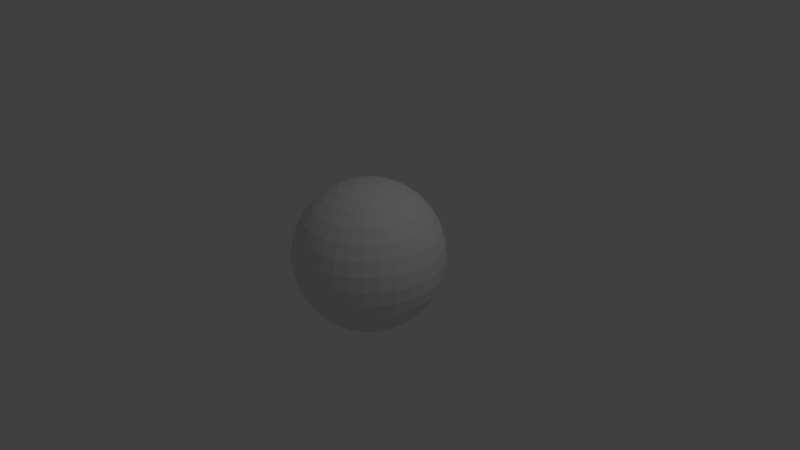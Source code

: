 # Source: sphere2.blend  (saved by Blender 2.79.0; exported with 4.5.12 LTS)
import bpy
from mathutils import Matrix  # noqa: F401  (used for matrix-valued properties, if any)

bpy.ops.wm.read_factory_settings(use_empty=True)
scene = bpy.context.scene
scene.name = 'Scene'

# ---- collections
col_collection_1 = bpy.data.collections.new('Collection 1'); scene.collection.children.link(col_collection_1)

# ---- materials (node trees are filled in below, after node groups)
mat_material = bpy.data.materials.new('Material')
mat_material.alpha_threshold = 0.0
mat_material.use_transparent_shadow = False
mat_material.roughness = 0.5
mat_material.line_color = (0.0, 0.0, 0.0, 1.0)

# ---- material node trees

# ---- world
world_world = bpy.data.worlds.new('World'); scene.world = world_world
world_world.color = (0.05088, 0.05088, 0.05088)
world_world.use_sun_shadow = False
world_world.sun_shadow_jitter_overblur = 0.0
world_world.cycles.sampling_method = 'MANUAL'

# ---- cameras
cam_camera = bpy.data.cameras.new('Camera')
cam_camera.clip_end = 100.0
cam_camera.lens = 35.0
cam_camera.sensor_width = 32.0
cam_camera.sensor_height = 18.0
cam_camera.ortho_scale = 7.314
cam_camera.dof.focus_distance = 0.0
cam_camera.dof.aperture_fstop = 128.0

# ---- lights
light_lamp = bpy.data.lights.new('Lamp', 'POINT')
light_lamp.transmission_factor = 0.0
light_lamp.cutoff_distance = 30.0
light_lamp.energy = 100.0
light_lamp.shadow_buffer_clip_start = 1.001
light_lamp.shadow_soft_size = 0.1
light_lamp.shadow_maximum_resolution = 0.006
light_lamp.use_absolute_resolution = True

# ---- meshes
me_sphere = bpy.data.meshes.new('Sphere')
me_sphere.from_pydata([(0.03806, -0.9808, 0.1913), (0.07466, -0.9808, 0.1802), (0.1464, -0.9239, 0.3536), (0.2126, -0.8315, 0.5133), (0.2706, -0.7071, 0.6533), (0.3182, -0.5556, 0.7682), (0.3536, -0.3827, 0.8536), (0.3753, -0.1951, 0.9061), (0.3827, 1.159e-07, 0.9239), (0.3753, 0.1951, 0.9061), (0.3536, 0.3827, 0.8536), (0.3182, 0.5556, 0.7682), (0.2706, 0.7071, 0.6533), (0.2126, 0.8315, 0.5133), (0.1464, 0.9239, 0.3536), (0.07466, 0.9808, 0.1802), (0.1084, 0.9808, 0.1622), (0.2126, 0.9239, 0.3182), (0.3087, 0.8315, 0.4619), (0.3928, 0.7071, 0.5879), (0.4619, 0.5556, 0.6913), (0.5133, 0.3827, 0.7682), (0.5449, 0.1951, 0.8155), (0.5556, 1.118e-07, 0.8315), (0.5449, -0.1951, 0.8155), (0.5133, -0.3827, 0.7682), (0.4619, -0.5556, 0.6913), (0.3928, -0.7071, 0.5879), (0.3087, -0.8315, 0.4619), (0.2126, -0.9239, 0.3182), (0.1084, -0.9808, 0.1622), (0.1379, -0.9808, 0.138), (0.2706, -0.9239, 0.2706), (0.3928, -0.8315, 0.3928), (0.5, -0.7071, 0.5), (0.5879, -0.5556, 0.5879), (0.6533, -0.3827, 0.6533), (0.6935, -0.1951, 0.6935), (0.7071, 1.064e-07, 0.7071), (0.6935, 0.1951, 0.6935), (0.6533, 0.3827, 0.6533), (0.5879, 0.5556, 0.5879), (0.5, 0.7071, 0.5), (0.3928, 0.8315, 0.3928), (0.2706, 0.9239, 0.2706), (0.1379, 0.9808, 0.138), (0.1622, 0.9808, 0.1084), (0.3182, 0.9239, 0.2126), (0.4619, 0.8315, 0.3087), (0.5879, 0.7071, 0.3928), (0.6913, 0.5556, 0.4619), (0.7682, 0.3827, 0.5133), (0.8155, 0.1951, 0.5449), (0.8315, 9.978e-08, 0.5556), (0.8155, -0.1951, 0.5449), (0.7682, -0.3827, 0.5133), (0.6913, -0.5556, 0.4619), (0.5879, -0.7071, 0.3928), (0.4619, -0.8315, 0.3087), (0.3182, -0.9239, 0.2126), (0.1622, -0.9808, 0.1084), (0.1802, -0.9808, 0.07466), (0.3536, -0.9239, 0.1464), (0.5133, -0.8315, 0.2126), (0.6533, -0.7071, 0.2706), (0.7682, -0.5556, 0.3182), (0.8536, -0.3827, 0.3536), (0.9061, -0.1951, 0.3753), (0.9239, 9.223e-08, 0.3827), (0.9061, 0.1951, 0.3753), (0.8536, 0.3827, 0.3536), (0.7682, 0.5556, 0.3182), (0.6533, 0.7071, 0.2706), (0.5133, 0.8315, 0.2126), (0.3536, 0.9239, 0.1464), (0.1802, 0.9808, 0.07466), (0.1913, 0.9808, 0.03806), (0.3753, 0.9239, 0.07466), (0.5449, 0.8315, 0.1084), (0.6935, 0.7071, 0.138), (0.8155, 0.5556, 0.1622), (0.9061, 0.3827, 0.1802), (0.9619, 0.1951, 0.1913), (0.9808, 8.403e-08, 0.1951), (0.9619, -0.1951, 0.1913), (0.9061, -0.3827, 0.1802), (0.8155, -0.5556, 0.1622), (0.6935, -0.7071, 0.138), (0.5449, -0.8315, 0.1084), (0.3753, -0.9239, 0.07466), (0.1913, -0.9808, 0.03806), (0.1951, -0.9808, 3.509e-07), (0.3827, -0.9239, 3.447e-07), (0.5556, -0.8315, 3.779e-07), (0.7071, -0.7071, 3.501e-07), (0.8315, -0.5556, 3.584e-07), (0.9239, -0.3827, 2.465e-07), (0.9808, -0.1951, 4.022e-07), (1.0, 7.55e-08, 3.788e-07), (0.9808, 0.1951, 3.852e-07), (0.9239, 0.3827, 2.578e-07), (0.8315, 0.5556, 3.098e-07), (0.7071, 0.7071, 2.883e-07), (0.5556, 0.8315, 2.754e-07), (0.3827, 0.9239, 2.788e-07), (0.1951, 0.9808, 2.838e-07), (0.1913, 0.9808, -0.03806), (0.3753, 0.9239, -0.07466), (0.5449, 0.8315, -0.1084), (0.6935, 0.7071, -0.1379), (0.8155, 0.5556, -0.1622), (0.9061, 0.3827, -0.1802), (0.9619, 0.1951, -0.1913), (0.9808, 6.697e-08, -0.1951), (0.9619, -0.1951, -0.1913), (0.9061, -0.3827, -0.1802), (0.8155, -0.5556, -0.1622), (0.6935, -0.7071, -0.1379), (0.5449, -0.8315, -0.1084), (0.3753, -0.9239, -0.07466), (0.1913, -0.9808, -0.03806), (0.0, -1.0, 3.696e-07), (0.1802, -0.9808, -0.07466), (0.3536, -0.9239, -0.1464), (0.5133, -0.8315, -0.2126), (0.6533, -0.7071, -0.2706), (0.7682, -0.5556, -0.3182), (0.8536, -0.3827, -0.3536), (0.9061, -0.1951, -0.3753), (0.9239, 5.877e-08, -0.3827), (0.9061, 0.1951, -0.3753), (0.8536, 0.3827, -0.3536), (0.7682, 0.5556, -0.3182), (0.6533, 0.7071, -0.2706), (0.5133, 0.8315, -0.2126), (0.3536, 0.9239, -0.1464), (0.1802, 0.9808, -0.07466), (0.1622, 0.9808, -0.1084), (0.3182, 0.9239, -0.2126), (0.4619, 0.8315, -0.3087), (0.5879, 0.7071, -0.3928), (0.6913, 0.5556, -0.4619), (0.7682, 0.3827, -0.5133), (0.8155, 0.1951, -0.5449), (0.8315, 5.121e-08, -0.5556), (0.8155, -0.1951, -0.5449), (0.7682, -0.3827, -0.5133), (0.6913, -0.5556, -0.4619), (0.5879, -0.7071, -0.3928), (0.4619, -0.8315, -0.3087), (0.3182, -0.9239, -0.2126), (0.1622, -0.9808, -0.1084), (0.1379, -0.9808, -0.1379), (0.2706, -0.9239, -0.2706), (0.3928, -0.8315, -0.3928), (0.5, -0.7071, -0.5), (0.5879, -0.5556, -0.5879), (0.6533, -0.3827, -0.6533), (0.6935, -0.1951, -0.6935), (0.7071, 4.459e-08, -0.7071), (0.6935, 0.1951, -0.6935), (0.6533, 0.3827, -0.6533), (0.5879, 0.5556, -0.5879), (0.5, 0.7071, -0.5), (0.3928, 0.8315, -0.3928), (0.2706, 0.9239, -0.2706), (0.1379, 0.9808, -0.1379), (0.1084, 0.9808, -0.1622), (0.2126, 0.9239, -0.3182), (0.3087, 0.8315, -0.4619), (0.3928, 0.7071, -0.5879), (0.4619, 0.5556, -0.6913), (0.5133, 0.3827, -0.7682), (0.5449, 0.1951, -0.8155), (0.5556, 3.915e-08, -0.8315), (0.5449, -0.1951, -0.8155), (0.5133, -0.3827, -0.7682), (0.4619, -0.5556, -0.6913), (0.3928, -0.7071, -0.5879), (0.3087, -0.8315, -0.4619), (0.2126, -0.9239, -0.3182), (0.1084, -0.9808, -0.1622), (0.07466, -0.9808, -0.1802), (0.1464, -0.9239, -0.3536), (0.2126, -0.8315, -0.5133), (0.2706, -0.7071, -0.6533), (0.3182, -0.5556, -0.7682), (0.3536, -0.3827, -0.8536), (0.3753, -0.1951, -0.9061), (0.3827, 3.511e-08, -0.9239), (0.3753, 0.1951, -0.9061), (0.3536, 0.3827, -0.8536), (0.3182, 0.5556, -0.7682), (0.2706, 0.7071, -0.6533), (0.2126, 0.8315, -0.5133), (0.1464, 0.9239, -0.3536), (0.07466, 0.9808, -0.1802), (0.03806, 0.9808, -0.1913), (0.07466, 0.9239, -0.3753), (0.1084, 0.8315, -0.5449), (0.1379, 0.7071, -0.6935), (0.1622, 0.5556, -0.8155), (0.1802, 0.3827, -0.9061), (0.1913, 0.1951, -0.9619), (0.1951, 3.263e-08, -0.9808), (0.1913, -0.1951, -0.9619), (0.1802, -0.3827, -0.9061), (0.1622, -0.5556, -0.8155), (0.1379, -0.7071, -0.6935), (0.1084, -0.8315, -0.5449), (0.07466, -0.9239, -0.3753), (0.03806, -0.9808, -0.1913), (0.0, -0.9808, -0.1951), (0.0, -0.5556, -0.8315), (0.0, -0.3827, -0.9239), (0.0, -0.1951, -0.9808), (0.0, 3.179e-08, -1.0), (0.0, 0.1951, -0.9808), (0.0, 0.5556, -0.8315), (0.0, 0.7071, -0.7071), (0.07466, -0.9239, 0.3753), (0.1084, -0.8315, 0.5449), (0.1379, -0.7071, 0.6935), (0.1622, -0.5556, 0.8155), (0.1802, -0.3827, 0.9061), (0.1913, -0.1951, 0.9619), (0.1951, 1.184e-07, 0.9808), (0.1913, 0.1951, 0.9619), (0.1802, 0.3827, 0.9061), (0.1622, 0.5556, 0.8155), (0.1379, 0.7071, 0.6935), (0.1084, 0.8315, 0.5449), (0.07466, 0.9239, 0.3753), (0.03806, 0.9808, 0.1913), (3.964e-09, -0.9808, 0.1951), (3.964e-09, -0.9239, 0.3827), (-1.094e-08, -0.8315, 0.5556), (-2.584e-08, -0.7071, 0.7071), (-8.544e-08, -0.5556, 0.8315), (6.357e-08, -0.3827, 0.9239), (-8.544e-08, -0.1951, 0.9808), (-1.003e-07, 1.192e-07, 1.0), (-8.544e-08, 0.1951, 0.9808), (6.357e-08, 0.3827, 0.9239), (-8.544e-08, 0.5556, 0.8315), (-2.584e-08, 0.7071, 0.7071), (2.632e-08, 0.8315, 0.5556), (4.122e-08, 0.9239, 0.3827), (-7.212e-09, 0.9808, 0.1951), (-0.03806, -0.9808, 0.1913), (-0.07466, -0.9239, 0.3753), (-0.1084, -0.8315, 0.5449), (-0.1379, -0.7071, 0.6935), (-0.1622, -0.5556, 0.8155), (-0.1802, -0.3827, 0.9061), (-0.1913, -0.1951, 0.9619), (-0.1951, 1.184e-07, 0.9808), (-0.1913, 0.1951, 0.9619), (-0.1802, 0.3827, 0.9061), (-0.1622, 0.5556, 0.8155), (-0.1379, 0.7071, 0.6935), (-0.1084, 0.8315, 0.5449), (-0.07466, 0.9239, 0.3753), (-0.03806, 0.9808, 0.1913), (-0.07466, -0.9808, 0.1802), (-0.1464, -0.9239, 0.3536), (-0.2126, -0.8315, 0.5133), (-0.2706, -0.7071, 0.6533), (-0.3182, -0.5556, 0.7682), (-0.3536, -0.3827, 0.8536), (-0.3753, -0.1951, 0.9061), (-0.3827, 1.159e-07, 0.9239), (-0.3753, 0.1951, 0.9061), (-0.3536, 0.3827, 0.8536), (-0.3182, 0.5556, 0.7682), (-0.2706, 0.7071, 0.6533), (-0.2126, 0.8315, 0.5133), (-0.1464, 0.9239, 0.3536), (-0.07466, 0.9808, 0.1802), (-0.1084, -0.9808, 0.1622), (-0.2126, -0.9239, 0.3182), (-0.3087, -0.8315, 0.4619), (-0.3928, -0.7071, 0.5879), (-0.4619, -0.5556, 0.6913), (-0.5133, -0.3827, 0.7682), (-0.5449, -0.1951, 0.8155), (-0.5556, 1.118e-07, 0.8315), (-0.5449, 0.1951, 0.8155), (-0.5133, 0.3827, 0.7682), (-0.4619, 0.5556, 0.6913), (-0.3928, 0.7071, 0.5879), (-0.3087, 0.8315, 0.4619), (-0.2126, 0.9239, 0.3182), (-0.1084, 0.9808, 0.1622), (-0.1379, -0.9808, 0.138), (-0.2706, -0.9239, 0.2706), (-0.3928, -0.8315, 0.3928), (-0.5, -0.7071, 0.5), (-0.5879, -0.5556, 0.5879), (-0.6533, -0.3827, 0.6533), (-0.6935, -0.1951, 0.6935), (-0.7071, 1.064e-07, 0.7071), (-0.6935, 0.1951, 0.6935), (-0.6533, 0.3827, 0.6533), (-0.5879, 0.5556, 0.5879), (-0.5, 0.7071, 0.5), (-0.3928, 0.8315, 0.3928), (-0.2706, 0.9239, 0.2706), (-0.1379, 0.9808, 0.138), (-2.304e-07, 1.0, 5.125e-07), (-0.1622, -0.9808, 0.1084), (-0.3182, -0.9239, 0.2126), (-0.4619, -0.8315, 0.3087), (-0.5879, -0.7071, 0.3928), (-0.6913, -0.5556, 0.4619), (-0.7682, -0.3827, 0.5133), (-0.8155, -0.1951, 0.5449), (-0.8315, 9.978e-08, 0.5556), (-0.8155, 0.1951, 0.5449), (-0.7682, 0.3827, 0.5133), (-0.6913, 0.5556, 0.4619), (-0.5879, 0.7071, 0.3928), (-0.4619, 0.8315, 0.3087), (-0.3182, 0.9239, 0.2126), (-0.1622, 0.9808, 0.1084), (-0.1802, -0.9808, 0.07466), (-0.3536, -0.9239, 0.1464), (-0.5133, -0.8315, 0.2126), (-0.6533, -0.7071, 0.2706), (-0.7682, -0.5556, 0.3182), (-0.8536, -0.3827, 0.3536), (-0.9061, -0.1951, 0.3753), (-0.9239, 9.223e-08, 0.3827), (-0.9061, 0.1951, 0.3753), (-0.8536, 0.3827, 0.3536), (-0.7682, 0.5556, 0.3182), (-0.6533, 0.7071, 0.2706), (-0.5133, 0.8315, 0.2126), (-0.3536, 0.9239, 0.1464), (-0.1802, 0.9808, 0.07466), (-0.1913, -0.9808, 0.03806), (-0.3753, -0.9239, 0.07466), (-0.5449, -0.8315, 0.1084), (-0.6935, -0.7071, 0.1379), (-0.8155, -0.5556, 0.1622), (-0.9061, -0.3827, 0.1802), (-0.9619, -0.1951, 0.1913), (-0.9808, 8.403e-08, 0.1951), (-0.9619, 0.1951, 0.1913), (-0.9061, 0.3827, 0.1802), (-0.8155, 0.5556, 0.1622), (-0.6935, 0.7071, 0.1379), (-0.5449, 0.8315, 0.1084), (-0.3753, 0.9239, 0.07466), (-0.1913, 0.9808, 0.03806), (-0.1951, -0.9808, 3.583e-07), (-0.3827, -0.9239, 2.925e-07), (-0.5556, -0.8315, 2.959e-07), (-0.7071, -0.7071, 2.16e-07), (-0.8315, -0.5556, 1.647e-07), (-0.9239, -0.3827, 3.359e-07), (-0.9808, -0.1951, 1.042e-07), (-1.0, 7.55e-08, 1.404e-07), (-0.9808, 0.1951, 8.714e-08), (-0.9239, 0.3827, 3.025e-07), (-0.8315, 0.5556, 1.161e-07), (-0.7071, 0.7071, 1.542e-07), (-0.5556, 0.8315, 2.456e-07), (-0.3827, 0.9239, 2.415e-07), (-0.1951, 0.9808, 2.689e-07), (-0.1913, -0.9808, -0.03806), (-0.3753, -0.9239, -0.07466), (-0.5449, -0.8315, -0.1084), (-0.6935, -0.7071, -0.1379), (-0.8155, -0.5556, -0.1622), (-0.9061, -0.3827, -0.1802), (-0.9619, -0.1951, -0.1913), (-0.9808, 6.697e-08, -0.1951), (-0.9619, 0.1951, -0.1913), (-0.9061, 0.3827, -0.1802), (-0.8155, 0.5556, -0.1622), (-0.6935, 0.7071, -0.1379), (-0.5449, 0.8315, -0.1084), (-0.3753, 0.9239, -0.07466), (-0.1913, 0.9808, -0.03806), (-0.1802, -0.9808, -0.07466), (-0.3536, -0.9239, -0.1464), (-0.5133, -0.8315, -0.2126), (-0.6533, -0.7071, -0.2706), (-0.7682, -0.5556, -0.3182), (-0.8536, -0.3827, -0.3536), (-0.9061, -0.1951, -0.3753), (-0.9239, 5.877e-08, -0.3827), (-0.9061, 0.1951, -0.3753), (-0.8536, 0.3827, -0.3536), (-0.7682, 0.5556, -0.3182), (-0.6533, 0.7071, -0.2706), (-0.5133, 0.8315, -0.2126), (-0.3536, 0.9239, -0.1464), (-0.1802, 0.9808, -0.07466), (-0.1622, -0.9808, -0.1084), (-0.3182, -0.9239, -0.2126), (-0.4619, -0.8315, -0.3087), (-0.5879, -0.7071, -0.3928), (-0.6913, -0.5556, -0.4619), (-0.7682, -0.3827, -0.5133), (-0.8155, -0.1951, -0.5449), (-0.8315, 5.121e-08, -0.5556), (-0.8155, 0.1951, -0.5449), (-0.7682, 0.3827, -0.5133), (-0.6913, 0.5556, -0.4619), (-0.5879, 0.7071, -0.3928), (-0.4619, 0.8315, -0.3087), (-0.3182, 0.9239, -0.2126), (-0.1622, 0.9808, -0.1084), (-0.1379, -0.9808, -0.1379), (-0.2706, -0.9239, -0.2706), (-0.3928, -0.8315, -0.3928), (-0.5, -0.7071, -0.5), (-0.5879, -0.5556, -0.5879), (-0.6533, -0.3827, -0.6533), (-0.6935, -0.1951, -0.6935), (-0.7071, 4.459e-08, -0.7071), (-0.6935, 0.1951, -0.6935), (-0.6533, 0.3827, -0.6533), (-0.5879, 0.5556, -0.5879), (-0.5, 0.7071, -0.5), (-0.3928, 0.8315, -0.3928), (-0.2706, 0.9239, -0.2706), (-0.1379, 0.9808, -0.1379), (-0.1084, -0.9808, -0.1622), (-0.2126, -0.9239, -0.3182), (-0.3087, -0.8315, -0.4619), (-0.3928, -0.7071, -0.5879), (-0.4619, -0.5556, -0.6913), (-0.5133, -0.3827, -0.7682), (-0.5449, -0.1951, -0.8155), (-0.5556, 3.915e-08, -0.8315), (-0.5449, 0.1951, -0.8155), (-0.5133, 0.3827, -0.7682), (-0.4619, 0.5556, -0.6913), (-0.3928, 0.7071, -0.5879), (-0.3087, 0.8315, -0.4619), (-0.2126, 0.9239, -0.3182), (-0.1084, 0.9808, -0.1622), (-0.07466, -0.9808, -0.1802), (-0.1464, -0.9239, -0.3536), (-0.2126, -0.8315, -0.5133), (-0.2706, -0.7071, -0.6533), (-0.3182, -0.5556, -0.7682), (-0.3536, -0.3827, -0.8536), (-0.3753, -0.1951, -0.9061), (-0.3827, 3.511e-08, -0.9239), (-0.3753, 0.1951, -0.9061), (-0.3536, 0.3827, -0.8536), (-0.3182, 0.5556, -0.7682), (-0.2706, 0.7071, -0.6533), (-0.2126, 0.8315, -0.5133), (-0.1464, 0.9239, -0.3536), (-0.07466, 0.9808, -0.1802), (-0.03806, -0.9808, -0.1913), (-0.07466, -0.9239, -0.3753), (-0.1084, -0.8315, -0.5449), (-0.1379, -0.7071, -0.6935), (-0.1622, -0.5556, -0.8155), (-0.1802, -0.3827, -0.9061), (-0.1913, -0.1951, -0.9619), (-0.1951, 3.263e-08, -0.9808), (-0.1913, 0.1951, -0.9619), (-0.1802, 0.3827, -0.9061), (-0.1622, 0.5556, -0.8155), (-0.1379, 0.7071, -0.6935), (-0.1084, 0.8315, -0.5449), (-0.07466, 0.9239, -0.3753), (-0.03806, 0.9808, -0.1913), (7.847e-08, -0.9239, -0.3827), (1.232e-07, -0.8315, -0.5556), (1.53e-07, -0.7071, -0.7071), (6.357e-08, 0.3827, -0.9239), (1.083e-07, 0.8315, -0.5556), (7.847e-08, 0.9239, -0.3827), (3.749e-08, 0.9808, -0.1951)], [], [(227, 242, 243, 228), (220, 235, 236, 221), (230, 245, 246, 231), (233, 248, 309), (232, 247, 248, 233), (225, 240, 241, 226), (231, 246, 247, 232), (0, 234, 235, 220), (6, 224, 225, 7), (121, 0, 1), (9, 227, 228, 10), (15, 233, 309), (13, 231, 232, 14), (5, 223, 224, 6), (10, 228, 229, 11), (7, 225, 226, 8), (1, 0, 220, 2), (2, 220, 221, 3), (8, 226, 227, 9), (12, 230, 231, 13), (4, 222, 223, 5), (3, 221, 222, 4), (14, 232, 233, 15), (11, 229, 230, 12), (30, 1, 2, 29), (19, 12, 13, 18), (22, 9, 10, 21), (23, 8, 9, 22), (18, 13, 14, 17), (17, 14, 15, 16), (121, 1, 30), (26, 5, 6, 25), (20, 11, 12, 19), (25, 6, 7, 24), (28, 3, 4, 27), (24, 7, 8, 23), (21, 10, 11, 20), (27, 4, 5, 26), (16, 15, 309), (29, 2, 3, 28), (43, 18, 17, 44), (40, 21, 20, 41), (38, 23, 22, 39), (37, 24, 23, 38), (32, 29, 28, 33), (41, 20, 19, 42), (31, 30, 29, 32), (34, 27, 26, 35), (35, 26, 25, 36), (42, 19, 18, 43), (45, 16, 309), (121, 30, 31), (33, 28, 27, 34), (44, 17, 16, 45), (39, 22, 21, 40), (36, 25, 24, 37), (52, 39, 40, 51), (51, 40, 41, 50), (46, 45, 309), (50, 41, 42, 49), (48, 43, 44, 47), (53, 38, 39, 52), (55, 36, 37, 54), (47, 44, 45, 46), (121, 31, 60), (56, 35, 36, 55), (57, 34, 35, 56), (54, 37, 38, 53), (49, 42, 43, 48), (60, 31, 32, 59), (59, 32, 33, 58), (58, 33, 34, 57), (61, 60, 59, 62), (68, 53, 52, 69), (73, 48, 47, 74), (65, 56, 55, 66), (74, 47, 46, 75), (64, 57, 56, 65), (69, 52, 51, 70), (72, 49, 48, 73), (66, 55, 54, 67), (71, 50, 49, 72), (63, 58, 57, 64), (121, 60, 61), (75, 46, 309), (62, 59, 58, 63), (70, 51, 50, 71), (67, 54, 53, 68), (87, 64, 65, 86), (88, 63, 64, 87), (84, 67, 68, 83), (78, 73, 74, 77), (86, 65, 66, 85), (82, 69, 70, 81), (76, 75, 309), (80, 71, 72, 79), (83, 68, 69, 82), (89, 62, 63, 88), (90, 61, 62, 89), (79, 72, 73, 78), (121, 61, 90), (85, 66, 67, 84), (77, 74, 75, 76), (81, 70, 71, 80), (98, 83, 82, 99), (104, 77, 76, 105), (97, 84, 83, 98), (102, 79, 78, 103), (91, 90, 89, 92), (95, 86, 85, 96), (96, 85, 84, 97), (103, 78, 77, 104), (121, 90, 91), (101, 80, 79, 102), (92, 89, 88, 93), (93, 88, 87, 94), (99, 82, 81, 100), (100, 81, 80, 101), (105, 76, 309), (94, 87, 86, 95), (118, 93, 94, 117), (110, 101, 102, 109), (111, 100, 101, 110), (119, 92, 93, 118), (121, 91, 120), (107, 104, 105, 106), (115, 96, 97, 114), (106, 105, 309), (108, 103, 104, 107), (112, 99, 100, 111), (120, 91, 92, 119), (116, 95, 96, 115), (117, 94, 95, 116), (113, 98, 99, 112), (114, 97, 98, 113), (109, 102, 103, 108), (122, 120, 119, 123), (128, 114, 113, 129), (127, 115, 114, 128), (126, 116, 115, 127), (134, 108, 107, 135), (132, 110, 109, 133), (123, 119, 118, 124), (136, 106, 309), (124, 118, 117, 125), (129, 113, 112, 130), (130, 112, 111, 131), (121, 120, 122), (133, 109, 108, 134), (125, 117, 116, 126), (131, 111, 110, 132), (135, 107, 106, 136), (151, 122, 123, 150), (121, 122, 151), (149, 124, 125, 148), (138, 135, 136, 137), (150, 123, 124, 149), (145, 128, 129, 144), (148, 125, 126, 147), (137, 136, 309), (152, 151, 150, 153), (160, 143, 142, 161), (164, 139, 138, 165), (153, 150, 149, 154), (165, 138, 137, 166), (146, 127, 128, 145), (161, 142, 141, 162), (159, 144, 143, 160), (180, 153, 154, 179), (143, 130, 131, 142), (162, 141, 140, 163), (166, 137, 309), (157, 146, 145, 158), (154, 149, 148, 155), (163, 140, 139, 164), (158, 145, 144, 159), (121, 152, 181), (170, 163, 164, 169), (173, 160, 161, 172), (179, 154, 155, 178), (139, 134, 135, 138), (172, 161, 162, 171), (169, 164, 165, 168), (174, 159, 160, 173), (175, 158, 159, 174), (167, 166, 309), (176, 157, 158, 175), (171, 162, 163, 170), (181, 152, 153, 180), (177, 156, 157, 176), (168, 165, 166, 167), (147, 126, 127, 146), (196, 167, 309), (192, 171, 170, 193), (187, 176, 175, 188), (144, 129, 130, 143), (178, 155, 156, 177), (182, 181, 180, 183), (121, 181, 182), (185, 178, 177, 186), (194, 169, 168, 195), (184, 179, 178, 185), (191, 172, 171, 192), (188, 175, 174, 189), (183, 180, 179, 184), (193, 170, 169, 194), (186, 177, 176, 187), (142, 131, 132, 141), (209, 184, 185, 208), (199, 194, 195, 198), (201, 192, 193, 200), (141, 132, 133, 140), (189, 174, 173, 190), (190, 173, 172, 191), (195, 168, 167, 196), (202, 191, 192, 201), (121, 182, 211), (200, 193, 194, 199), (207, 186, 187, 206), (208, 185, 186, 207), (198, 195, 196, 197), (211, 182, 183, 210), (140, 133, 134, 139), (197, 196, 309), (217, 203, 202, 478), (215, 205, 204, 216), (156, 147, 146, 157), (203, 190, 191, 202), (205, 188, 189, 204), (210, 183, 184, 209), (204, 189, 190, 203), (206, 187, 188, 205), (481, 197, 309), (214, 206, 205, 215), (212, 211, 210, 475), (480, 198, 197, 481), (477, 208, 207, 213), (479, 199, 198, 480), (155, 148, 147, 156), (476, 209, 208, 477), (478, 202, 201, 218), (213, 207, 206, 214), (121, 151, 152), (475, 210, 209, 476), (219, 200, 199, 479), (121, 211, 212), (218, 201, 200, 219), (216, 204, 203, 217), (222, 237, 238, 223), (223, 238, 239, 224), (121, 234, 0), (229, 244, 245, 230), (224, 239, 240, 225), (226, 241, 242, 227), (228, 243, 244, 229), (221, 236, 237, 222), (240, 255, 256, 241), (234, 249, 250, 235), (241, 256, 257, 242), (246, 261, 262, 247), (243, 258, 259, 244), (247, 262, 263, 248), (248, 263, 309), (244, 259, 260, 245), (245, 260, 261, 246), (121, 249, 234), (235, 250, 251, 236), (239, 254, 255, 240), (242, 257, 258, 243), (237, 252, 253, 238), (238, 253, 254, 239), (236, 251, 252, 237), (121, 264, 249), (250, 265, 266, 251), (254, 269, 270, 255), (257, 272, 273, 258), (252, 267, 268, 253), (253, 268, 269, 254), (251, 266, 267, 252), (249, 264, 265, 250), (255, 270, 271, 256), (256, 271, 272, 257), (261, 276, 277, 262), (258, 273, 274, 259), (262, 277, 278, 263), (263, 278, 309), (259, 274, 275, 260), (260, 275, 276, 261), (270, 285, 286, 271), (271, 286, 287, 272), (276, 291, 292, 277), (273, 288, 289, 274), (277, 292, 293, 278), (278, 293, 309), (274, 289, 290, 275), (275, 290, 291, 276), (121, 279, 264), (265, 280, 281, 266), (269, 284, 285, 270), (272, 287, 288, 273), (267, 282, 283, 268), (268, 283, 284, 269), (266, 281, 282, 267), (264, 279, 280, 265), (280, 295, 296, 281), (284, 299, 300, 285), (287, 302, 303, 288), (282, 297, 298, 283), (283, 298, 299, 284), (281, 296, 297, 282), (279, 294, 295, 280), (285, 300, 301, 286), (286, 301, 302, 287), (291, 306, 307, 292), (288, 303, 304, 289), (292, 307, 308, 293), (293, 308, 309), (289, 304, 305, 290), (290, 305, 306, 291), (121, 294, 279), (306, 322, 323, 307), (303, 319, 320, 304), (307, 323, 324, 308), (308, 324, 309), (304, 320, 321, 305), (305, 321, 322, 306), (121, 310, 294), (295, 311, 312, 296), (299, 315, 316, 300), (302, 318, 319, 303), (297, 313, 314, 298), (298, 314, 315, 299), (296, 312, 313, 297), (294, 310, 311, 295), (300, 316, 317, 301), (301, 317, 318, 302), (315, 330, 331, 316), (318, 333, 334, 319), (313, 328, 329, 314), (314, 329, 330, 315), (312, 327, 328, 313), (310, 325, 326, 311), (316, 331, 332, 317), (317, 332, 333, 318), (322, 337, 338, 323), (319, 334, 335, 320), (323, 338, 339, 324), (324, 339, 309), (320, 335, 336, 321), (321, 336, 337, 322), (121, 325, 310), (311, 326, 327, 312), (338, 353, 354, 339), (339, 354, 309), (335, 350, 351, 336), (336, 351, 352, 337), (121, 340, 325), (326, 341, 342, 327), (330, 345, 346, 331), (333, 348, 349, 334), (328, 343, 344, 329), (329, 344, 345, 330), (327, 342, 343, 328), (325, 340, 341, 326), (331, 346, 347, 332), (332, 347, 348, 333), (337, 352, 353, 338), (334, 349, 350, 335), (343, 358, 359, 344), (344, 359, 360, 345), (342, 357, 358, 343), (340, 355, 356, 341), (346, 361, 362, 347), (347, 362, 363, 348), (352, 367, 368, 353), (349, 364, 365, 350), (353, 368, 369, 354), (354, 369, 309), (350, 365, 366, 351), (351, 366, 367, 352), (121, 355, 340), (341, 356, 357, 342), (345, 360, 361, 346), (348, 363, 364, 349), (369, 384, 309), (365, 380, 381, 366), (366, 381, 382, 367), (121, 370, 355), (356, 371, 372, 357), (360, 375, 376, 361), (363, 378, 379, 364), (358, 373, 374, 359), (359, 374, 375, 360), (357, 372, 373, 358), (355, 370, 371, 356), (361, 376, 377, 362), (362, 377, 378, 363), (367, 382, 383, 368), (364, 379, 380, 365), (368, 383, 384, 369), (374, 389, 390, 375), (372, 387, 388, 373), (370, 385, 386, 371), (376, 391, 392, 377), (377, 392, 393, 378), (382, 397, 398, 383), (379, 394, 395, 380), (383, 398, 399, 384), (384, 399, 309), (380, 395, 396, 381), (381, 396, 397, 382), (121, 385, 370), (371, 386, 387, 372), (375, 390, 391, 376), (378, 393, 394, 379), (373, 388, 389, 374), (395, 410, 411, 396), (396, 411, 412, 397), (121, 400, 385), (386, 401, 402, 387), (390, 405, 406, 391), (393, 408, 409, 394), (388, 403, 404, 389), (389, 404, 405, 390), (387, 402, 403, 388), (385, 400, 401, 386), (391, 406, 407, 392), (392, 407, 408, 393), (397, 412, 413, 398), (394, 409, 410, 395), (398, 413, 414, 399), (399, 414, 309), (402, 417, 418, 403), (400, 415, 416, 401), (406, 421, 422, 407), (407, 422, 423, 408), (412, 427, 428, 413), (409, 424, 425, 410), (413, 428, 429, 414), (414, 429, 309), (410, 425, 426, 411), (411, 426, 427, 412), (121, 415, 400), (401, 416, 417, 402), (405, 420, 421, 406), (408, 423, 424, 409), (403, 418, 419, 404), (404, 419, 420, 405), (426, 441, 442, 427), (121, 430, 415), (416, 431, 432, 417), (420, 435, 436, 421), (423, 438, 439, 424), (418, 433, 434, 419), (419, 434, 435, 420), (417, 432, 433, 418), (415, 430, 431, 416), (421, 436, 437, 422), (422, 437, 438, 423), (427, 442, 443, 428), (424, 439, 440, 425), (428, 443, 444, 429), (429, 444, 309), (425, 440, 441, 426), (430, 445, 446, 431), (436, 451, 452, 437), (437, 452, 453, 438), (442, 457, 458, 443), (439, 454, 455, 440), (443, 458, 459, 444), (444, 459, 309), (440, 455, 456, 441), (441, 456, 457, 442), (121, 445, 430), (431, 446, 447, 432), (435, 450, 451, 436), (438, 453, 454, 439), (433, 448, 449, 434), (434, 449, 450, 435), (432, 447, 448, 433), (121, 460, 445), (446, 461, 462, 447), (450, 465, 466, 451), (453, 468, 469, 454), (448, 463, 464, 449), (449, 464, 465, 450), (447, 462, 463, 448), (445, 460, 461, 446), (451, 466, 467, 452), (452, 467, 468, 453), (457, 472, 473, 458), (454, 469, 470, 455), (458, 473, 474, 459), (459, 474, 309), (455, 470, 471, 456), (456, 471, 472, 457), (467, 216, 217, 468), (472, 479, 480, 473), (469, 478, 218, 470), (473, 480, 481, 474), (474, 481, 309), (470, 218, 219, 471), (471, 219, 479, 472), (121, 212, 460), (461, 475, 476, 462), (465, 214, 215, 466), (468, 217, 478, 469), (463, 477, 213, 464), (464, 213, 214, 465), (462, 476, 477, 463), (460, 212, 475, 461), (466, 215, 216, 467)])
_uv = me_sphere.uv_layers.new(name='UVMap')
_uv.uv.foreach_set('vector', [0.3168, 0.7451, 0.2853, 0.7691, 0.2962, 0.8259, 0.3259, 0.8033, 0.8957, 0.7743, 0.9021, 0.7956, 0.9389, 0.7719, 0.9296, 0.7409, 0.6983, 0.07883, 0.6865, 0.1183, 0.7187, 0.1208, 0.728, 0.08977, 0.7987, 0.1289, 0.7954, 0.1398, 0.837, 0.1555, 0.7619, 0.1067, 0.7555, 0.128, 0.7954, 0.1398, 0.7987, 0.1289, 0.2818, 0.6312, 0.2503, 0.6552, 0.2698, 0.7115, 0.3019, 0.687, 0.728, 0.08977, 0.7187, 0.1208, 0.7555, 0.128, 0.7619, 0.1067, 0.859, 0.8066, 0.8622, 0.8175, 0.9021, 0.7956, 0.8957, 0.7743, 0.2821, 0.5593, 0.2572, 0.5798, 0.2818, 0.6312, 0.3082, 0.6094, 0.8207, 0.8367, 0.859, 0.8066, 0.8542, 0.7968, 0.3057, 0.2731, 0.3364, 0.2628, 0.3294, 0.2011, 0.3005, 0.2108, 0.8034, 0.1191, 0.7987, 0.1289, 0.837, 0.1555, 0.7415, 0.06183, 0.728, 0.08977, 0.7619, 0.1067, 0.7712, 0.08742, 0.2515, 0.5164, 0.2292, 0.5348, 0.2572, 0.5798, 0.2821, 0.5593, 0.3005, 0.2108, 0.3294, 0.2011, 0.3163, 0.1411, 0.2902, 0.1498, 0.3082, 0.6094, 0.2818, 0.6312, 0.3019, 0.687, 0.3288, 0.6649, 0.8542, 0.7968, 0.859, 0.8066, 0.8957, 0.7743, 0.8865, 0.755, 0.8865, 0.755, 0.8957, 0.7743, 0.9296, 0.7409, 0.9162, 0.7129, 0.3056, 0.3344, 0.337, 0.3239, 0.3364, 0.2628, 0.3057, 0.2731, 0.2752, 0.09254, 0.2974, 0.08511, 0.2736, 0.03533, 0.2561, 0.04117, 0.9422, 0.6722, 0.9594, 0.7077, 0.9838, 0.6761, 0.9636, 0.6343, 0.9162, 0.7129, 0.9296, 0.7409, 0.9594, 0.7077, 0.9422, 0.6722, 0.7712, 0.08742, 0.7619, 0.1067, 0.7987, 0.1289, 0.8034, 0.1191, 0.2902, 0.1498, 0.3163, 0.1411, 0.2974, 0.08511, 0.2752, 0.09254, 0.8482, 0.7885, 0.8542, 0.7968, 0.8865, 0.755, 0.8747, 0.7387, 0.2493, 0.09757, 0.2752, 0.09254, 0.2561, 0.04117, 0.2358, 0.04512, 0.2697, 0.2801, 0.3057, 0.2731, 0.3005, 0.2108, 0.2666, 0.2174, 0.2689, 0.3415, 0.3056, 0.3344, 0.3057, 0.2731, 0.2697, 0.2801, 0.7586, 0.03808, 0.7415, 0.06183, 0.7712, 0.08742, 0.783, 0.07106, 0.783, 0.07106, 0.7712, 0.08742, 0.8034, 0.1191, 0.8094, 0.1107, 0.8207, 0.8367, 0.8542, 0.7968, 0.8482, 0.7885, 0.938, 0.5988, 0.9636, 0.6343, 0.9795, 0.6008, 0.951, 0.5613, 0.2597, 0.1557, 0.2902, 0.1498, 0.2752, 0.09254, 0.2493, 0.09757, 0.2559, 0.4511, 0.2898, 0.4445, 0.3002, 0.3923, 0.2643, 0.3993, 0.8991, 0.6892, 0.9162, 0.7129, 0.9422, 0.6722, 0.9204, 0.6419, 0.2643, 0.3993, 0.3002, 0.3923, 0.3056, 0.3344, 0.2689, 0.3415, 0.2666, 0.2174, 0.3005, 0.2108, 0.2902, 0.1498, 0.2597, 0.1557, 0.9204, 0.6419, 0.9422, 0.6722, 0.9636, 0.6343, 0.938, 0.5988, 0.8094, 0.1107, 0.8034, 0.1191, 0.837, 0.1555, 0.8747, 0.7387, 0.8865, 0.755, 0.9162, 0.7129, 0.8991, 0.6892, 0.7787, 0.01941, 0.7586, 0.03808, 0.783, 0.07106, 0.7968, 0.0582, 0.2292, 0.2205, 0.2666, 0.2174, 0.2597, 0.1557, 0.226, 0.1586, 0.2284, 0.3449, 0.2689, 0.3415, 0.2697, 0.2801, 0.23, 0.2835, 0.2245, 0.4026, 0.2643, 0.3993, 0.2689, 0.3415, 0.2284, 0.3449, 0.8608, 0.7258, 0.8747, 0.7387, 0.8991, 0.6892, 0.8789, 0.6705, 0.226, 0.1586, 0.2597, 0.1557, 0.2493, 0.09757, 0.2206, 0.1, 0.8412, 0.7819, 0.8482, 0.7885, 0.8747, 0.7387, 0.8608, 0.7258, 0.8948, 0.6182, 0.9204, 0.6419, 0.938, 0.5988, 0.9079, 0.5708, 0.9079, 0.5708, 0.938, 0.5988, 0.951, 0.5613, 0.9175, 0.5303, 0.2206, 0.1, 0.2493, 0.09757, 0.2358, 0.04512, 0.2133, 0.04704, 0.8165, 0.1042, 0.8094, 0.1107, 0.837, 0.1555, 0.8207, 0.8367, 0.8482, 0.7885, 0.8412, 0.7819, 0.8789, 0.6705, 0.8991, 0.6892, 0.9204, 0.6419, 0.8948, 0.6182, 0.7968, 0.0582, 0.783, 0.07106, 0.8094, 0.1107, 0.8165, 0.1042, 0.23, 0.2835, 0.2697, 0.2801, 0.2666, 0.2174, 0.2292, 0.2205, 0.2185, 0.4543, 0.2559, 0.4511, 0.2643, 0.3993, 0.2245, 0.4026, 0.188, 0.2831, 0.23, 0.2835, 0.2292, 0.2205, 0.1896, 0.2202, 0.1896, 0.2202, 0.2292, 0.2205, 0.226, 0.1586, 0.1904, 0.1583, 0.8244, 0.09964, 0.8165, 0.1042, 0.837, 0.1555, 0.1904, 0.1583, 0.226, 0.1586, 0.2206, 0.1, 0.1904, 0.09976, 0.8011, 0.006555, 0.7787, 0.01941, 0.7968, 0.0582, 0.8123, 0.04934, 0.1856, 0.3446, 0.2284, 0.3449, 0.23, 0.2835, 0.188, 0.2831, 0.1789, 0.454, 0.2185, 0.4543, 0.2245, 0.4026, 0.1825, 0.4023, 0.8123, 0.04934, 0.7968, 0.0582, 0.8165, 0.1042, 0.8244, 0.09964, 0.8207, 0.8367, 0.8412, 0.7819, 0.8333, 0.7774, 0.1749, 0.4977, 0.2105, 0.498, 0.2185, 0.4543, 0.1789, 0.454, 0.8663, 0.6018, 0.8948, 0.6182, 0.9079, 0.5708, 0.8744, 0.5516, 0.1825, 0.4023, 0.2245, 0.4026, 0.2284, 0.3449, 0.1856, 0.3446, 0.1904, 0.09976, 0.2206, 0.1, 0.2133, 0.04704, 0.1895, 0.04684, 0.8333, 0.7774, 0.8412, 0.7819, 0.8608, 0.7258, 0.8454, 0.7169, 0.8454, 0.7169, 0.8608, 0.7258, 0.8789, 0.6705, 0.8566, 0.6577, 0.8566, 0.6577, 0.8789, 0.6705, 0.8948, 0.6182, 0.8663, 0.6018, 0.825, 0.7751, 0.8333, 0.7774, 0.8454, 0.7169, 0.829, 0.7124, 0.1421, 0.3405, 0.1856, 0.3446, 0.188, 0.2831, 0.1453, 0.2791, 0.1653, 0.04455, 0.1895, 0.04684, 0.1878, 0.001584, 0.1711, 0.0, 0.1388, 0.4942, 0.1749, 0.4977, 0.1789, 0.454, 0.1388, 0.4502, 0.8286, 0.04483, 0.8123, 0.04934, 0.8244, 0.09964, 0.8327, 0.09734, 0.8361, 0.5935, 0.8663, 0.6018, 0.8744, 0.5516, 0.8388, 0.5418, 0.1453, 0.2791, 0.188, 0.2831, 0.1896, 0.2202, 0.1494, 0.2164, 0.1596, 0.09683, 0.1904, 0.09976, 0.1895, 0.04684, 0.1653, 0.04455, 0.1388, 0.4502, 0.1789, 0.454, 0.1825, 0.4023, 0.1399, 0.3982, 0.1542, 0.1549, 0.1904, 0.1583, 0.1904, 0.09976, 0.1596, 0.09683, 0.8328, 0.6511, 0.8566, 0.6577, 0.8663, 0.6018, 0.8361, 0.5935, 0.8207, 0.8367, 0.8333, 0.7774, 0.825, 0.7751, 0.8327, 0.09734, 0.8244, 0.09964, 0.837, 0.1555, 0.829, 0.7124, 0.8454, 0.7169, 0.8566, 0.6577, 0.8328, 0.6511, 0.1494, 0.2164, 0.1896, 0.2202, 0.1904, 0.1583, 0.1542, 0.1549, 0.1399, 0.3982, 0.1825, 0.4023, 0.1856, 0.3446, 0.1421, 0.3405, 0.8053, 0.5935, 0.8361, 0.5935, 0.8388, 0.5418, 0.8026, 0.5418, 0.8086, 0.6511, 0.8328, 0.6511, 0.8361, 0.5935, 0.8053, 0.5935, 0.09821, 0.3906, 0.1399, 0.3982, 0.1421, 0.3405, 0.09961, 0.3327, 0.8491, 0.0, 0.8248, 5.742e-08, 0.8286, 0.04483, 0.8453, 0.04483, 0.8026, 0.5418, 0.8388, 0.5418, 0.8408, 0.498, 0.8006, 0.498, 0.1036, 0.2714, 0.1453, 0.2791, 0.1494, 0.2164, 0.1102, 0.2092, 0.8412, 0.09734, 0.8327, 0.09734, 0.837, 0.1555, 0.1189, 0.1484, 0.1542, 0.1549, 0.1596, 0.09683, 0.1296, 0.09134, 0.09961, 0.3327, 0.1421, 0.3405, 0.1453, 0.2791, 0.1036, 0.2714, 0.8124, 0.7124, 0.829, 0.7124, 0.8328, 0.6511, 0.8086, 0.6511, 0.8165, 0.7751, 0.825, 0.7751, 0.829, 0.7124, 0.8124, 0.7124, 0.1296, 0.09134, 0.1596, 0.09683, 0.1653, 0.04455, 0.1417, 0.04023, 0.8207, 0.8367, 0.825, 0.7751, 0.8165, 0.7751, 0.0995, 0.443, 0.1388, 0.4502, 0.1399, 0.3982, 0.09821, 0.3906, 0.8453, 0.04483, 0.8286, 0.04483, 0.8327, 0.09734, 0.8412, 0.09734, 0.1102, 0.2092, 0.1494, 0.2164, 0.1542, 0.1549, 0.1189, 0.1484, 0.05976, 0.3216, 0.09961, 0.3327, 0.1036, 0.2714, 0.06456, 0.2606, 0.8617, 0.04934, 0.8453, 0.04483, 0.8412, 0.09734, 0.8495, 0.09964, 0.05912, 0.3797, 0.09821, 0.3906, 0.09961, 0.3327, 0.05976, 0.3216, 0.1014, 0.0835, 0.1296, 0.09134, 0.1417, 0.04023, 0.1196, 0.03407, 0.8081, 0.7774, 0.8165, 0.7751, 0.8124, 0.7124, 0.796, 0.7169, 0.767, 0.5516, 0.8026, 0.5418, 0.8006, 0.498, 0.7611, 0.5089, 0.06268, 0.4327, 0.0995, 0.443, 0.09821, 0.3906, 0.05912, 0.3797, 0.8728, 0.006555, 0.8491, 0.0, 0.8453, 0.04483, 0.8617, 0.04934, 0.8207, 0.8367, 0.8165, 0.7751, 0.8081, 0.7774, 0.08578, 0.1392, 0.1189, 0.1484, 0.1296, 0.09134, 0.1014, 0.0835, 0.796, 0.7169, 0.8124, 0.7124, 0.8086, 0.6511, 0.7848, 0.6577, 0.7848, 0.6577, 0.8086, 0.6511, 0.8053, 0.5935, 0.7751, 0.6018, 0.06456, 0.2606, 0.1036, 0.2714, 0.1102, 0.2092, 0.07335, 0.199, 0.07335, 0.199, 0.1102, 0.2092, 0.1189, 0.1484, 0.08578, 0.1392, 0.8495, 0.09964, 0.8412, 0.09734, 0.837, 0.1555, 0.7751, 0.6018, 0.8053, 0.5935, 0.8026, 0.5418, 0.767, 0.5516, 0.7625, 0.6705, 0.7848, 0.6577, 0.7751, 0.6018, 0.7466, 0.6182, 0.05611, 0.1275, 0.08578, 0.1392, 0.1014, 0.0835, 0.07615, 0.0736, 0.04038, 0.186, 0.07335, 0.199, 0.08578, 0.1392, 0.05611, 0.1275, 0.7806, 0.7258, 0.796, 0.7169, 0.7848, 0.6577, 0.7625, 0.6705, 0.8207, 0.8367, 0.8081, 0.7774, 0.8003, 0.7819, 0.8771, 0.0582, 0.8617, 0.04934, 0.8495, 0.09964, 0.8574, 0.1042, 0.02972, 0.4198, 0.06268, 0.4327, 0.05912, 0.3797, 0.02413, 0.366, 0.8574, 0.1042, 0.8495, 0.09964, 0.837, 0.1555, 0.8952, 0.01941, 0.8728, 0.006555, 0.8617, 0.04934, 0.8771, 0.0582, 0.02956, 0.2468, 0.06456, 0.2606, 0.07335, 0.199, 0.04038, 0.186, 0.8003, 0.7819, 0.8081, 0.7774, 0.796, 0.7169, 0.7806, 0.7258, 0.7336, 0.5708, 0.767, 0.5516, 0.7611, 0.5089, 0.7239, 0.5303, 0.7466, 0.6182, 0.7751, 0.6018, 0.767, 0.5516, 0.7336, 0.5708, 0.02407, 0.3076, 0.05976, 0.3216, 0.06456, 0.2606, 0.02956, 0.2468, 0.02413, 0.366, 0.05912, 0.3797, 0.05976, 0.3216, 0.02407, 0.3076, 0.07615, 0.0736, 0.1014, 0.0835, 0.1196, 0.03407, 0.09973, 0.02629, 0.7932, 0.7885, 0.8003, 0.7819, 0.7806, 0.7258, 0.7667, 0.7387, 0.3927, 0.5908, 0.3638, 0.5771, 0.3434, 0.6318, 0.3729, 0.6457, 0.4165, 0.542, 0.3893, 0.5292, 0.3638, 0.5771, 0.3927, 0.5908, 0.7034, 0.5988, 0.7336, 0.5708, 0.7239, 0.5303, 0.6904, 0.5613, 0.9153, 0.03808, 0.8952, 0.01941, 0.8771, 0.0582, 0.8909, 0.07106, 0.03105, 0.1139, 0.05611, 0.1275, 0.07615, 0.0736, 0.05484, 0.06203, 0.7667, 0.7387, 0.7806, 0.7258, 0.7625, 0.6705, 0.7423, 0.6892, 0.8645, 0.1107, 0.8574, 0.1042, 0.837, 0.1555, 0.7423, 0.6892, 0.7625, 0.6705, 0.7466, 0.6182, 0.721, 0.6419, 0.3729, 0.6457, 0.3434, 0.6318, 0.3288, 0.6911, 0.3577, 0.7047, 0.0, 0.2308, 0.02956, 0.2468, 0.04038, 0.186, 0.01253, 0.1709, 0.8207, 0.8367, 0.8003, 0.7819, 0.7932, 0.7885, 0.05484, 0.06203, 0.07615, 0.0736, 0.09973, 0.02629, 0.08299, 0.0172, 0.721, 0.6419, 0.7466, 0.6182, 0.7336, 0.5708, 0.7034, 0.5988, 0.01253, 0.1709, 0.04038, 0.186, 0.05611, 0.1275, 0.03105, 0.1139, 0.8909, 0.07106, 0.8771, 0.0582, 0.8574, 0.1042, 0.8645, 0.1107, 0.7872, 0.7968, 0.7932, 0.7885, 0.7667, 0.7387, 0.7549, 0.755, 0.8207, 0.8367, 0.7932, 0.7885, 0.7872, 0.7968, 0.7252, 0.7129, 0.7423, 0.6892, 0.721, 0.6419, 0.6992, 0.6722, 0.9027, 0.08742, 0.8909, 0.07106, 0.8645, 0.1107, 0.8705, 0.1191, 0.7549, 0.755, 0.7667, 0.7387, 0.7423, 0.6892, 0.7252, 0.7129, 0.4262, 0.6084, 0.3927, 0.5908, 0.3729, 0.6457, 0.407, 0.6637, 0.6992, 0.6722, 0.721, 0.6419, 0.7034, 0.5988, 0.6778, 0.6343, 0.8705, 0.1191, 0.8645, 0.1107, 0.837, 0.1555, 0.7824, 0.8066, 0.7872, 0.7968, 0.7549, 0.755, 0.7457, 0.7743, 0.428, 0.7433, 0.3912, 0.7224, 0.3793, 0.7821, 0.414, 0.8019, 0.9459, 0.08977, 0.9324, 0.06183, 0.9027, 0.08742, 0.912, 0.1067, 0.7457, 0.7743, 0.7549, 0.755, 0.7252, 0.7129, 0.7118, 0.7409, 0.912, 0.1067, 0.9027, 0.08742, 0.8705, 0.1191, 0.8752, 0.1289, 0.448, 0.5586, 0.4165, 0.542, 0.3927, 0.5908, 0.4262, 0.6084, 0.414, 0.8019, 0.3793, 0.7821, 0.3719, 0.8407, 0.4031, 0.8585, 0.4445, 0.6851, 0.407, 0.6637, 0.3912, 0.7224, 0.428, 0.7433, 0.7393, 0.7956, 0.7457, 0.7743, 0.7118, 0.7409, 0.7025, 0.7719, 0.3912, 0.7224, 0.3577, 0.7047, 0.3478, 0.7655, 0.3793, 0.7821, 0.4031, 0.8585, 0.3719, 0.8407, 0.3693, 0.8959, 0.3958, 0.911, 0.8752, 0.1289, 0.8705, 0.1191, 0.837, 0.1555, 0.4826, 0.5783, 0.448, 0.5586, 0.4262, 0.6084, 0.4629, 0.6294, 0.7118, 0.7409, 0.7252, 0.7129, 0.6992, 0.6722, 0.682, 0.7077, 0.3958, 0.911, 0.3693, 0.8959, 0.3714, 0.9455, 0.3922, 0.9574, 0.4629, 0.6294, 0.4262, 0.6084, 0.407, 0.6637, 0.4445, 0.6851, 0.8207, 0.8367, 0.7824, 0.8066, 0.7792, 0.8175, 0.4237, 0.9279, 0.3958, 0.911, 0.3922, 0.9574, 0.4141, 0.9706, 0.4666, 0.7667, 0.428, 0.7433, 0.414, 0.8019, 0.4504, 0.8239, 0.7025, 0.7719, 0.7118, 0.7409, 0.682, 0.7077, 0.6702, 0.7472, 0.9324, 0.06183, 0.9153, 0.03808, 0.8909, 0.07106, 0.9027, 0.08742, 0.4504, 0.8239, 0.414, 0.8019, 0.4031, 0.8585, 0.4359, 0.8784, 0.9552, 0.1208, 0.9459, 0.08977, 0.912, 0.1067, 0.9184, 0.128, 0.4839, 0.709, 0.4445, 0.6851, 0.428, 0.7433, 0.4666, 0.7667, 0.5016, 0.6528, 0.4629, 0.6294, 0.4445, 0.6851, 0.4839, 0.709, 0.8785, 0.1398, 0.8752, 0.1289, 0.837, 0.1555, 0.5191, 0.6004, 0.4826, 0.5783, 0.4629, 0.6294, 0.5016, 0.6528, 0.4359, 0.8784, 0.4031, 0.8585, 0.3958, 0.911, 0.4237, 0.9279, 0.7792, 0.8175, 0.7824, 0.8066, 0.7457, 0.7743, 0.7393, 0.7956, 0.5356, 0.5539, 0.5028, 0.534, 0.4826, 0.5783, 0.5191, 0.6004, 0.9184, 0.128, 0.912, 0.1067, 0.8752, 0.1289, 0.8785, 0.1398, 0.4716, 0.5162, 0.4432, 0.5013, 0.4165, 0.542, 0.448, 0.5586, 0.8801, 0.1513, 0.8785, 0.1398, 0.837, 0.1555, 0.469, 0.8996, 0.4359, 0.8784, 0.4237, 0.9279, 0.4518, 0.9459, 0.5559, 0.624, 0.5191, 0.6004, 0.5016, 0.6528, 0.5407, 0.6778, 0.407, 0.6637, 0.3729, 0.6457, 0.3577, 0.7047, 0.3912, 0.7224, 0.5505, 0.5149, 0.5226, 0.498, 0.5028, 0.534, 0.5356, 0.5539, 0.7775, 0.8291, 0.7792, 0.8175, 0.7393, 0.7956, 0.736, 0.8183, 0.8207, 0.8367, 0.7792, 0.8175, 0.7775, 0.8291, 0.5787, 0.5329, 0.5505, 0.5149, 0.5356, 0.5539, 0.5687, 0.5751, 0.9599, 0.1538, 0.9552, 0.1208, 0.9184, 0.128, 0.9216, 0.1507, 0.6978, 0.8049, 0.7025, 0.7719, 0.6702, 0.7472, 0.6642, 0.7892, 0.4872, 0.8475, 0.4504, 0.8239, 0.4359, 0.8784, 0.469, 0.8996, 0.5407, 0.6778, 0.5016, 0.6528, 0.4839, 0.709, 0.5238, 0.7345, 0.736, 0.8183, 0.7393, 0.7956, 0.7025, 0.7719, 0.6978, 0.8049, 0.4518, 0.9459, 0.4237, 0.9279, 0.4141, 0.9706, 0.4363, 0.9848, 0.5687, 0.5751, 0.5356, 0.5539, 0.5191, 0.6004, 0.5559, 0.624, 0.3793, 0.7821, 0.3478, 0.7655, 0.3436, 0.8258, 0.3719, 0.8407, 0.6978, 0.8385, 0.6978, 0.8049, 0.6642, 0.7892, 0.6642, 0.8319, 0.9599, 0.1874, 0.9599, 0.1538, 0.9216, 0.1507, 0.9216, 0.1739, 0.5012, 0.9213, 0.469, 0.8996, 0.4518, 0.9459, 0.4792, 0.9644, 0.3719, 0.8407, 0.3436, 0.8258, 0.3451, 0.8832, 0.3693, 0.8959, 0.5238, 0.7345, 0.4839, 0.709, 0.4666, 0.7667, 0.5057, 0.7918, 0.5057, 0.7918, 0.4666, 0.7667, 0.4504, 0.8239, 0.4872, 0.8475, 0.9216, 0.1507, 0.9184, 0.128, 0.8785, 0.1398, 0.8801, 0.1513, 0.523, 0.8717, 0.4872, 0.8475, 0.469, 0.8996, 0.5012, 0.9213, 0.8207, 0.8367, 0.7775, 0.8291, 0.7775, 0.8409, 0.9934, 0.203, 0.9934, 0.1603, 0.9599, 0.1538, 0.9599, 0.1874, 0.6009, 0.5968, 0.5687, 0.5751, 0.5559, 0.624, 0.5917, 0.6482, 0.6061, 0.5514, 0.5787, 0.5329, 0.5687, 0.5751, 0.6009, 0.5968, 0.9216, 0.1739, 0.9216, 0.1507, 0.8801, 0.1513, 0.8801, 0.1631, 0.7775, 0.8409, 0.7775, 0.8291, 0.736, 0.8183, 0.736, 0.8415, 0.9585, 0.04328, 0.9367, 0.01304, 0.9153, 0.03808, 0.9324, 0.06183, 0.8801, 0.1631, 0.8801, 0.1513, 0.837, 0.1555, 0.5791, 0.8428, 0.5437, 0.8175, 0.523, 0.8717, 0.5564, 0.8956, 0.6141, 0.7288, 0.5787, 0.7035, 0.5625, 0.7607, 0.5986, 0.7865, 0.5028, 0.534, 0.4716, 0.5162, 0.448, 0.5586, 0.4826, 0.5783, 0.5437, 0.8175, 0.5057, 0.7918, 0.4872, 0.8475, 0.523, 0.8717, 0.5787, 0.7035, 0.5407, 0.6778, 0.5238, 0.7345, 0.5625, 0.7607, 0.736, 0.8415, 0.736, 0.8183, 0.6978, 0.8049, 0.6978, 0.8385, 0.5625, 0.7607, 0.5238, 0.7345, 0.5057, 0.7918, 0.5437, 0.8175, 0.5917, 0.6482, 0.5559, 0.624, 0.5407, 0.6778, 0.5787, 0.7035, 0.8785, 0.1747, 0.8801, 0.1631, 0.837, 0.1555, 0.625, 0.672, 0.5917, 0.6482, 0.5787, 0.7035, 0.6141, 0.7288, 0.7792, 0.8525, 0.7775, 0.8409, 0.736, 0.8415, 0.7393, 0.8642, 0.9184, 0.1966, 0.9216, 0.1739, 0.8801, 0.1631, 0.8785, 0.1747, 0.6316, 0.5697, 0.6061, 0.5514, 0.6009, 0.5968, 0.6309, 0.6183, 0.9552, 0.2203, 0.9599, 0.1874, 0.9216, 0.1739, 0.9184, 0.1966, 0.682, 0.7077, 0.6992, 0.6722, 0.6778, 0.6343, 0.6577, 0.6761, 0.7025, 0.8714, 0.6978, 0.8385, 0.6642, 0.8319, 0.6702, 0.8739, 0.5564, 0.8956, 0.523, 0.8717, 0.5012, 0.9213, 0.5313, 0.9428, 0.6309, 0.6183, 0.6009, 0.5968, 0.5917, 0.6482, 0.625, 0.672, 0.8207, 0.8367, 0.7872, 0.7968, 0.7824, 0.8066, 0.7393, 0.8642, 0.736, 0.8415, 0.6978, 0.8385, 0.7025, 0.8714, 0.9874, 0.245, 0.9934, 0.203, 0.9599, 0.1874, 0.9552, 0.2203, 0.8207, 0.8367, 0.7775, 0.8409, 0.7792, 0.8525, 0.5313, 0.9428, 0.5012, 0.9213, 0.4792, 0.9644, 0.5048, 0.9827, 0.5986, 0.7865, 0.5625, 0.7607, 0.5437, 0.8175, 0.5791, 0.8428, 0.1987, 0.498, 0.1759, 0.5153, 0.2025, 0.5552, 0.2292, 0.5348, 0.2292, 0.5348, 0.2025, 0.5552, 0.2276, 0.6024, 0.2572, 0.5798, 0.8207, 0.8367, 0.8622, 0.8175, 0.859, 0.8066, 0.3163, 0.1411, 0.337, 0.1298, 0.315, 0.07556, 0.2974, 0.08511, 0.2572, 0.5798, 0.2276, 0.6024, 0.2503, 0.6552, 0.2818, 0.6312, 0.3019, 0.687, 0.2698, 0.7115, 0.2853, 0.7691, 0.3168, 0.7451, 0.3259, 0.8033, 0.2962, 0.8259, 0.3021, 0.8797, 0.3288, 0.8593, 0.9296, 0.7409, 0.9389, 0.7719, 0.9712, 0.7472, 0.9594, 0.7077, 0.2503, 0.6552, 0.2149, 0.6805, 0.2337, 0.7373, 0.2698, 0.7115, 0.8622, 0.8175, 0.8639, 0.8291, 0.9054, 0.8183, 0.9021, 0.7956, 0.2698, 0.7115, 0.2337, 0.7373, 0.2499, 0.7945, 0.2853, 0.7691, 0.7187, 0.1208, 0.714, 0.1538, 0.7523, 0.1507, 0.7555, 0.128, 0.2962, 0.8259, 0.2628, 0.8498, 0.2721, 0.9011, 0.3021, 0.8797, 0.7555, 0.128, 0.7523, 0.1507, 0.7938, 0.1513, 0.7954, 0.1398, 0.7954, 0.1398, 0.7938, 0.1513, 0.837, 0.1555, 0.3021, 0.8797, 0.2721, 0.9011, 0.2772, 0.9465, 0.3028, 0.9283, 0.6865, 0.1183, 0.6805, 0.1603, 0.714, 0.1538, 0.7187, 0.1208, 0.8207, 0.8367, 0.8639, 0.8291, 0.8622, 0.8175, 0.9021, 0.7956, 0.9054, 0.8183, 0.9436, 0.8049, 0.9389, 0.7719, 0.2276, 0.6024, 0.1942, 0.6263, 0.2149, 0.6805, 0.2503, 0.6552, 0.2853, 0.7691, 0.2499, 0.7945, 0.2628, 0.8498, 0.2962, 0.8259, 0.1759, 0.5153, 0.1504, 0.5335, 0.1724, 0.5766, 0.2025, 0.5552, 0.2025, 0.5552, 0.1724, 0.5766, 0.1942, 0.6263, 0.2276, 0.6024, 0.9389, 0.7719, 0.9436, 0.8049, 0.9772, 0.7892, 0.9712, 0.7472, 0.8207, 0.8367, 0.8639, 0.8409, 0.8639, 0.8291, 0.9054, 0.8183, 0.9054, 0.8415, 0.9436, 0.8385, 0.9436, 0.8049, 0.1942, 0.6263, 0.1584, 0.6504, 0.1769, 0.7062, 0.2149, 0.6805, 0.2499, 0.7945, 0.2119, 0.8201, 0.227, 0.874, 0.2628, 0.8498, 0.1504, 0.5335, 0.123, 0.552, 0.1402, 0.5984, 0.1724, 0.5766, 0.1724, 0.5766, 0.1402, 0.5984, 0.1584, 0.6504, 0.1942, 0.6263, 0.9436, 0.8049, 0.9436, 0.8385, 0.9772, 0.8319, 0.9772, 0.7892, 0.8639, 0.8291, 0.8639, 0.8409, 0.9054, 0.8415, 0.9054, 0.8183, 0.2149, 0.6805, 0.1769, 0.7062, 0.1949, 0.7635, 0.2337, 0.7373, 0.2337, 0.7373, 0.1949, 0.7635, 0.2119, 0.8201, 0.2499, 0.7945, 0.714, 0.1538, 0.714, 0.1874, 0.7523, 0.1739, 0.7523, 0.1507, 0.2628, 0.8498, 0.227, 0.874, 0.2399, 0.9229, 0.2721, 0.9011, 0.7523, 0.1507, 0.7523, 0.1739, 0.7938, 0.1631, 0.7938, 0.1513, 0.7938, 0.1513, 0.7938, 0.1631, 0.837, 0.1555, 0.2721, 0.9011, 0.2399, 0.9229, 0.2499, 0.9651, 0.2772, 0.9465, 0.6805, 0.1603, 0.6805, 0.203, 0.714, 0.1874, 0.714, 0.1538, 0.1769, 0.7062, 0.1378, 0.7312, 0.1551, 0.789, 0.1949, 0.7635, 0.1949, 0.7635, 0.1551, 0.789, 0.1728, 0.8452, 0.2119, 0.8201, 0.714, 0.1874, 0.7187, 0.2203, 0.7555, 0.1966, 0.7523, 0.1739, 0.227, 0.874, 0.1902, 0.8975, 0.2067, 0.9441, 0.2399, 0.9229, 0.7523, 0.1739, 0.7555, 0.1966, 0.7954, 0.1747, 0.7938, 0.1631, 0.7938, 0.1631, 0.7954, 0.1747, 0.837, 0.1555, 0.2399, 0.9229, 0.2067, 0.9441, 0.2217, 0.9831, 0.2499, 0.9651, 0.6805, 0.203, 0.6865, 0.245, 0.7187, 0.2203, 0.714, 0.1874, 0.8207, 0.8367, 0.8622, 0.8525, 0.8639, 0.8409, 0.9054, 0.8415, 0.9021, 0.8642, 0.9389, 0.8714, 0.9436, 0.8385, 0.1584, 0.6504, 0.1216, 0.674, 0.1378, 0.7312, 0.1769, 0.7062, 0.2119, 0.8201, 0.1728, 0.8452, 0.1902, 0.8975, 0.227, 0.874, 0.123, 0.552, 0.09483, 0.5701, 0.1071, 0.6196, 0.1402, 0.5984, 0.1402, 0.5984, 0.1071, 0.6196, 0.1216, 0.674, 0.1584, 0.6504, 0.1075, 0.5132, 0.08532, 0.5273, 0.09483, 0.5701, 0.123, 0.552, 0.8639, 0.8409, 0.8622, 0.8525, 0.9021, 0.8642, 0.9054, 0.8415, 0.9021, 0.8642, 0.8957, 0.8856, 0.9296, 0.9025, 0.9389, 0.8714, 0.1216, 0.674, 0.08516, 0.6961, 0.09912, 0.7547, 0.1378, 0.7312, 0.1728, 0.8452, 0.1341, 0.8686, 0.1538, 0.9196, 0.1902, 0.8975, 0.09483, 0.5701, 0.06695, 0.587, 0.0743, 0.6395, 0.1071, 0.6196, 0.1071, 0.6196, 0.0743, 0.6395, 0.08516, 0.6961, 0.1216, 0.674, 0.08532, 0.5273, 0.06341, 0.5406, 0.06695, 0.587, 0.09483, 0.5701, 0.8622, 0.8525, 0.859, 0.8634, 0.8957, 0.8856, 0.9021, 0.8642, 0.1378, 0.7312, 0.09912, 0.7547, 0.1157, 0.8129, 0.1551, 0.789, 0.1551, 0.789, 0.1157, 0.8129, 0.1341, 0.8686, 0.1728, 0.8452, 0.7187, 0.2203, 0.728, 0.2514, 0.7619, 0.218, 0.7555, 0.1966, 0.1902, 0.8975, 0.1538, 0.9196, 0.174, 0.964, 0.2067, 0.9441, 0.7555, 0.1966, 0.7619, 0.218, 0.7987, 0.1856, 0.7954, 0.1747, 0.7954, 0.1747, 0.7987, 0.1856, 0.837, 0.1555, 0.2067, 0.9441, 0.174, 0.964, 0.1938, 1.0, 0.2217, 0.9831, 0.6865, 0.245, 0.6983, 0.2845, 0.728, 0.2514, 0.7187, 0.2203, 0.8207, 0.8367, 0.859, 0.8634, 0.8622, 0.8525, 0.728, 0.2514, 0.7415, 0.2793, 0.7712, 0.2372, 0.7619, 0.218, 0.1538, 0.9196, 0.1192, 0.9393, 0.1428, 0.9817, 0.174, 0.964, 0.7619, 0.218, 0.7712, 0.2372, 0.8034, 0.1954, 0.7987, 0.1856, 0.7987, 0.1856, 0.8034, 0.1954, 0.837, 0.1555, 0.6739, 0.3161, 0.694, 0.3579, 0.7154, 0.32, 0.6983, 0.2845, 0.6983, 0.2845, 0.7154, 0.32, 0.7415, 0.2793, 0.728, 0.2514, 0.8207, 0.8367, 0.8542, 0.8732, 0.859, 0.8634, 0.8957, 0.8856, 0.8865, 0.9048, 0.9162, 0.9304, 0.9296, 0.9025, 0.08516, 0.6961, 0.05052, 0.7158, 0.06235, 0.7756, 0.09912, 0.7547, 0.1341, 0.8686, 0.09734, 0.8896, 0.1192, 0.9393, 0.1538, 0.9196, 0.06695, 0.587, 0.04044, 0.6021, 0.04312, 0.6572, 0.0743, 0.6395, 0.0743, 0.6395, 0.04312, 0.6572, 0.05052, 0.7158, 0.08516, 0.6961, 0.06341, 0.5406, 0.04258, 0.5525, 0.04044, 0.6021, 0.06695, 0.587, 0.859, 0.8634, 0.8542, 0.8732, 0.8865, 0.9048, 0.8957, 0.8856, 0.09912, 0.7547, 0.06235, 0.7756, 0.07816, 0.8343, 0.1157, 0.8129, 0.1157, 0.8129, 0.07816, 0.8343, 0.09734, 0.8896, 0.1341, 0.8686, 0.05052, 0.7158, 0.01899, 0.7324, 0.02888, 0.7932, 0.06235, 0.7756, 0.09734, 0.8896, 0.06387, 0.9072, 0.08763, 0.956, 0.1192, 0.9393, 0.04044, 0.6021, 0.01631, 0.6148, 0.01474, 0.6722, 0.04312, 0.6572, 0.04312, 0.6572, 0.01474, 0.6722, 0.01899, 0.7324, 0.05052, 0.7158, 0.9162, 0.9304, 0.8991, 0.9542, 0.9204, 0.9792, 0.9422, 0.9489, 0.8542, 0.8732, 0.8482, 0.8815, 0.8747, 0.9212, 0.8865, 0.9048, 0.06235, 0.7756, 0.02888, 0.7932, 0.04403, 0.8522, 0.07816, 0.8343, 0.07816, 0.8343, 0.04403, 0.8522, 0.06387, 0.9072, 0.09734, 0.8896, 0.7415, 0.2793, 0.7586, 0.303, 0.783, 0.2536, 0.7712, 0.2372, 0.1192, 0.9393, 0.08763, 0.956, 0.1144, 0.9967, 0.1428, 0.9817, 0.7712, 0.2372, 0.783, 0.2536, 0.8094, 0.2038, 0.8034, 0.1954, 0.8034, 0.1954, 0.8094, 0.2038, 0.837, 0.1555, 0.694, 0.3579, 0.7197, 0.3935, 0.7372, 0.3503, 0.7154, 0.32, 0.7154, 0.32, 0.7372, 0.3503, 0.7586, 0.303, 0.7415, 0.2793, 0.8207, 0.8367, 0.8482, 0.8815, 0.8542, 0.8732, 0.8865, 0.9048, 0.8747, 0.9212, 0.8991, 0.9542, 0.9162, 0.9304, 0.783, 0.2536, 0.7968, 0.2664, 0.8165, 0.2103, 0.8094, 0.2038, 0.8094, 0.2038, 0.8165, 0.2103, 0.837, 0.1555, 0.7197, 0.3935, 0.7498, 0.4214, 0.7628, 0.374, 0.7372, 0.3503, 0.7372, 0.3503, 0.7628, 0.374, 0.7787, 0.3217, 0.7586, 0.303, 0.8207, 0.8367, 0.8412, 0.8881, 0.8482, 0.8815, 0.8747, 0.9212, 0.8608, 0.934, 0.8789, 0.9728, 0.8991, 0.9542, 0.3495, 0.3271, 0.3773, 0.3119, 0.3665, 0.2511, 0.337, 0.2672, 0.06387, 0.9072, 0.035, 0.9208, 0.06043, 0.9688, 0.08763, 0.956, 0.3918, 0.4359, 0.4131, 0.4244, 0.3931, 0.3704, 0.368, 0.384, 0.368, 0.384, 0.3931, 0.3704, 0.3773, 0.3119, 0.3495, 0.3271, 0.4199, 0.4808, 0.4367, 0.4717, 0.4131, 0.4244, 0.3918, 0.4359, 0.8482, 0.8815, 0.8412, 0.8881, 0.8608, 0.934, 0.8747, 0.9212, 0.02888, 0.7932, 0.0, 0.8069, 0.01459, 0.8662, 0.04403, 0.8522, 0.04403, 0.8522, 0.01459, 0.8662, 0.035, 0.9208, 0.06387, 0.9072, 0.7586, 0.303, 0.7787, 0.3217, 0.7968, 0.2664, 0.783, 0.2536, 0.7066, 0.4309, 0.7401, 0.462, 0.7498, 0.4214, 0.7197, 0.3935, 0.4131, 0.4244, 0.4383, 0.4145, 0.4227, 0.3588, 0.3931, 0.3704, 0.3931, 0.3704, 0.4227, 0.3588, 0.4103, 0.299, 0.3773, 0.3119, 0.4367, 0.4717, 0.4565, 0.4639, 0.4383, 0.4145, 0.4131, 0.4244, 0.8412, 0.8881, 0.8333, 0.8926, 0.8454, 0.9429, 0.8608, 0.934, 0.3665, 0.2511, 0.4015, 0.2374, 0.3967, 0.1764, 0.361, 0.1904, 0.361, 0.1904, 0.3967, 0.1764, 0.3961, 0.1182, 0.3611, 0.132, 0.7787, 0.3217, 0.8011, 0.3346, 0.8123, 0.2753, 0.7968, 0.2664, 0.7401, 0.462, 0.7773, 0.4834, 0.7833, 0.4406, 0.7498, 0.4214, 0.7968, 0.2664, 0.8123, 0.2753, 0.8244, 0.2148, 0.8165, 0.2103, 0.8165, 0.2103, 0.8244, 0.2148, 0.837, 0.1555, 0.7498, 0.4214, 0.7833, 0.4406, 0.7913, 0.3904, 0.7628, 0.374, 0.7628, 0.374, 0.7913, 0.3904, 0.8011, 0.3346, 0.7787, 0.3217, 0.8207, 0.8367, 0.8333, 0.8926, 0.8412, 0.8881, 0.8608, 0.934, 0.8454, 0.9429, 0.8566, 0.9857, 0.8789, 0.9728, 0.3773, 0.3119, 0.4103, 0.299, 0.4015, 0.2374, 0.3665, 0.2511, 0.3611, 0.132, 0.3961, 0.1182, 0.3996, 0.06524, 0.3667, 0.07817, 0.8244, 0.2148, 0.8327, 0.2171, 0.837, 0.1555, 0.7833, 0.4406, 0.8188, 0.4505, 0.8215, 0.3987, 0.7913, 0.3904, 0.7913, 0.3904, 0.8215, 0.3987, 0.8248, 0.3411, 0.8011, 0.3346, 0.8207, 0.8367, 0.825, 0.8949, 0.8333, 0.8926, 0.8454, 0.9429, 0.829, 0.9474, 0.8328, 0.9922, 0.8566, 0.9857, 0.4103, 0.299, 0.4471, 0.2888, 0.4406, 0.2265, 0.4015, 0.2374, 0.3961, 0.1182, 0.4352, 0.1074, 0.4365, 0.05499, 0.3996, 0.06524, 0.4383, 0.4145, 0.4665, 0.4066, 0.4559, 0.3496, 0.4227, 0.3588, 0.4227, 0.3588, 0.4559, 0.3496, 0.4471, 0.2888, 0.4103, 0.299, 0.4565, 0.4639, 0.4786, 0.4577, 0.4665, 0.4066, 0.4383, 0.4145, 0.8333, 0.8926, 0.825, 0.8949, 0.829, 0.9474, 0.8454, 0.9429, 0.4015, 0.2374, 0.4406, 0.2265, 0.4366, 0.1653, 0.3967, 0.1764, 0.3967, 0.1764, 0.4366, 0.1653, 0.4352, 0.1074, 0.3961, 0.1182, 0.8011, 0.3346, 0.8248, 0.3411, 0.8286, 0.2798, 0.8123, 0.2753, 0.7773, 0.4834, 0.8168, 0.4943, 0.8188, 0.4505, 0.7833, 0.4406, 0.8123, 0.2753, 0.8286, 0.2798, 0.8327, 0.2171, 0.8244, 0.2148, 0.4559, 0.3496, 0.4912, 0.3431, 0.4864, 0.2816, 0.4471, 0.2888, 0.4786, 0.4577, 0.5023, 0.4534, 0.4966, 0.4011, 0.4665, 0.4066, 0.825, 0.8949, 0.8165, 0.8949, 0.8124, 0.9474, 0.829, 0.9474, 0.4406, 0.2265, 0.4823, 0.2189, 0.4791, 0.1575, 0.4366, 0.1653, 0.4366, 0.1653, 0.4791, 0.1575, 0.4768, 0.09974, 0.4352, 0.1074, 0.8248, 0.3411, 0.8491, 0.3411, 0.8453, 0.2798, 0.8286, 0.2798, 0.8168, 0.4943, 0.8571, 0.4943, 0.8551, 0.4505, 0.8188, 0.4505, 0.8286, 0.2798, 0.8453, 0.2798, 0.8412, 0.2171, 0.8327, 0.2171, 0.8327, 0.2171, 0.8412, 0.2171, 0.837, 0.1555, 0.8188, 0.4505, 0.8551, 0.4505, 0.8524, 0.3987, 0.8215, 0.3987, 0.8215, 0.3987, 0.8524, 0.3987, 0.8491, 0.3411, 0.8248, 0.3411, 0.8207, 0.8367, 0.8165, 0.8949, 0.825, 0.8949, 0.829, 0.9474, 0.8124, 0.9474, 0.8086, 0.9922, 0.8328, 0.9922, 0.4471, 0.2888, 0.4864, 0.2816, 0.4823, 0.2189, 0.4406, 0.2265, 0.4352, 0.1074, 0.4768, 0.09974, 0.4757, 0.04782, 0.4365, 0.05499, 0.4665, 0.4066, 0.4966, 0.4011, 0.4912, 0.3431, 0.4559, 0.3496, 0.8551, 0.4505, 0.8906, 0.4406, 0.8826, 0.3904, 0.8524, 0.3987, 0.8524, 0.3987, 0.8826, 0.3904, 0.8728, 0.3346, 0.8491, 0.3411, 0.8207, 0.8367, 0.8081, 0.8926, 0.8165, 0.8949, 0.5081, 0.498, 0.5247, 0.4964, 0.5264, 0.4511, 0.5023, 0.4534, 0.4864, 0.2816, 0.5266, 0.2778, 0.5249, 0.2149, 0.4823, 0.2189, 0.4768, 0.09974, 0.5195, 0.09568, 0.5159, 0.04399, 0.4757, 0.04782, 0.4966, 0.4011, 0.5273, 0.3982, 0.5274, 0.3397, 0.4912, 0.3431, 0.4912, 0.3431, 0.5274, 0.3397, 0.5266, 0.2778, 0.4864, 0.2816, 0.5023, 0.4534, 0.5264, 0.4511, 0.5273, 0.3982, 0.4966, 0.4011, 0.8165, 0.8949, 0.8081, 0.8926, 0.796, 0.9429, 0.8124, 0.9474, 0.4823, 0.2189, 0.5249, 0.2149, 0.5225, 0.1534, 0.4791, 0.1575, 0.4791, 0.1575, 0.5225, 0.1534, 0.5195, 0.09568, 0.4768, 0.09974, 0.8491, 0.3411, 0.8728, 0.3346, 0.8617, 0.2753, 0.8453, 0.2798, 0.4757, 0.04782, 0.5159, 0.04399, 0.5119, 0.0002927, 0.4757, 0.003734, 0.8453, 0.2798, 0.8617, 0.2753, 0.8495, 0.2148, 0.8412, 0.2171, 0.8412, 0.2171, 0.8495, 0.2148, 0.837, 0.1555, 0.5264, 0.4511, 0.5502, 0.4509, 0.5576, 0.398, 0.5273, 0.3982, 0.8081, 0.8926, 0.8003, 0.8881, 0.7806, 0.934, 0.796, 0.9429, 0.5249, 0.2149, 0.5669, 0.2145, 0.5654, 0.153, 0.5225, 0.1534, 0.5225, 0.1534, 0.5654, 0.153, 0.5615, 0.09534, 0.5195, 0.09568, 0.8728, 0.3346, 0.8952, 0.3217, 0.8771, 0.2664, 0.8617, 0.2753, 0.5159, 0.04399, 0.5555, 0.04367, 0.5475, 0.0, 0.5119, 0.0002927, 0.8617, 0.2753, 0.8771, 0.2664, 0.8574, 0.2103, 0.8495, 0.2148, 0.8495, 0.2148, 0.8574, 0.2103, 0.837, 0.1555, 0.8906, 0.4406, 0.9241, 0.4214, 0.9111, 0.374, 0.8826, 0.3904, 0.8826, 0.3904, 0.9111, 0.374, 0.8952, 0.3217, 0.8728, 0.3346, 0.8207, 0.8367, 0.8003, 0.8881, 0.8081, 0.8926, 0.796, 0.9429, 0.7806, 0.934, 0.7625, 0.9728, 0.7848, 0.9857, 0.5266, 0.2778, 0.5661, 0.2774, 0.5669, 0.2145, 0.5249, 0.2149, 0.5195, 0.09568, 0.5615, 0.09534, 0.5555, 0.04367, 0.5159, 0.04399, 0.5273, 0.3982, 0.5576, 0.398, 0.563, 0.3394, 0.5274, 0.3397, 0.5274, 0.3397, 0.563, 0.3394, 0.5661, 0.2774, 0.5266, 0.2778, 0.9111, 0.374, 0.9367, 0.3503, 0.9153, 0.303, 0.8952, 0.3217, 0.8207, 0.8367, 0.7932, 0.8815, 0.8003, 0.8881, 0.7806, 0.934, 0.7667, 0.9212, 0.7423, 0.9542, 0.7625, 0.9728, 0.5661, 0.2774, 0.6036, 0.2806, 0.6067, 0.2179, 0.5669, 0.2145, 0.5615, 0.09534, 0.6012, 0.09872, 0.5929, 0.04685, 0.5555, 0.04367, 0.5576, 0.398, 0.5862, 0.4004, 0.5967, 0.3422, 0.563, 0.3394, 0.563, 0.3394, 0.5967, 0.3422, 0.6036, 0.2806, 0.5661, 0.2774, 0.5502, 0.4509, 0.5727, 0.4528, 0.5862, 0.4004, 0.5576, 0.398, 0.8003, 0.8881, 0.7932, 0.8815, 0.7667, 0.9212, 0.7806, 0.934, 0.5669, 0.2145, 0.6067, 0.2179, 0.6059, 0.1565, 0.5654, 0.153, 0.5654, 0.153, 0.6059, 0.1565, 0.6012, 0.09872, 0.5615, 0.09534, 0.8952, 0.3217, 0.9153, 0.303, 0.8909, 0.2536, 0.8771, 0.2664, 0.9338, 0.462, 0.9673, 0.4309, 0.9542, 0.3935, 0.9241, 0.4214, 0.8771, 0.2664, 0.8909, 0.2536, 0.8645, 0.2038, 0.8574, 0.2103, 0.8574, 0.2103, 0.8645, 0.2038, 0.837, 0.1555, 0.9241, 0.4214, 0.9542, 0.3935, 0.9367, 0.3503, 0.9111, 0.374, 0.7932, 0.8815, 0.7872, 0.8732, 0.7549, 0.9048, 0.7667, 0.9212, 0.6067, 0.2179, 0.6426, 0.2249, 0.6425, 0.1636, 0.6059, 0.1565, 0.6059, 0.1565, 0.6425, 0.1636, 0.6372, 0.1057, 0.6012, 0.09872, 0.9153, 0.303, 0.9324, 0.2793, 0.9027, 0.2372, 0.8909, 0.2536, 0.9673, 0.4309, 0.9957, 0.3914, 0.9799, 0.3579, 0.9542, 0.3935, 0.8909, 0.2536, 0.9027, 0.2372, 0.8705, 0.1954, 0.8645, 0.2038, 0.8645, 0.2038, 0.8705, 0.1954, 0.837, 0.1555, 0.9542, 0.3935, 0.9799, 0.3579, 0.9585, 0.32, 0.9367, 0.3503, 0.9367, 0.3503, 0.9585, 0.32, 0.9324, 0.2793, 0.9153, 0.303, 0.8207, 0.8367, 0.7872, 0.8732, 0.7932, 0.8815, 0.7667, 0.9212, 0.7549, 0.9048, 0.7252, 0.9304, 0.7423, 0.9542, 0.6036, 0.2806, 0.6374, 0.2872, 0.6426, 0.2249, 0.6067, 0.2179, 0.6012, 0.09872, 0.6372, 0.1057, 0.6267, 0.05343, 0.5929, 0.04685, 0.5862, 0.4004, 0.6122, 0.4054, 0.6271, 0.3482, 0.5967, 0.3422, 0.5967, 0.3422, 0.6271, 0.3482, 0.6374, 0.2872, 0.6036, 0.2806, 0.5727, 0.4528, 0.5931, 0.4568, 0.6122, 0.4054, 0.5862, 0.4004, 0.8207, 0.8367, 0.7824, 0.8634, 0.7872, 0.8732, 0.7549, 0.9048, 0.7457, 0.8856, 0.7118, 0.9025, 0.7252, 0.9304, 0.6374, 0.2872, 0.6664, 0.2969, 0.6734, 0.2352, 0.6426, 0.2249, 0.637, 0.8885, 0.6106, 0.8668, 0.5861, 0.9182, 0.6109, 0.9387, 0.6122, 0.4054, 0.6343, 0.4129, 0.6532, 0.3569, 0.6271, 0.3482, 0.6271, 0.3482, 0.6532, 0.3569, 0.6664, 0.2969, 0.6374, 0.2872, 0.5931, 0.4568, 0.6105, 0.4626, 0.6343, 0.4129, 0.6122, 0.4054, 0.7872, 0.8732, 0.7824, 0.8634, 0.7457, 0.8856, 0.7549, 0.9048, 0.6426, 0.2249, 0.6734, 0.2352, 0.6739, 0.1741, 0.6425, 0.1636, 0.6577, 0.8331, 0.6307, 0.8109, 0.6106, 0.8668, 0.637, 0.8885, 0.9324, 0.2793, 0.9459, 0.2514, 0.912, 0.218, 0.9027, 0.2372, 0.6109, 0.9387, 0.5861, 0.9182, 0.558, 0.9632, 0.5804, 0.9816, 0.9027, 0.2372, 0.912, 0.218, 0.8752, 0.1856, 0.8705, 0.1954, 0.8705, 0.1954, 0.8752, 0.1856, 0.837, 0.1555, 0.9799, 0.3579, 1.0, 0.3161, 0.9756, 0.2845, 0.9585, 0.32, 0.9585, 0.32, 0.9756, 0.2845, 0.9459, 0.2514, 0.9324, 0.2793, 0.6307, 0.8109, 0.5986, 0.7865, 0.5791, 0.8428, 0.6106, 0.8668, 0.9459, 0.2514, 0.9552, 0.2203, 0.9184, 0.1966, 0.912, 0.218, 0.5861, 0.9182, 0.5564, 0.8956, 0.5313, 0.9428, 0.558, 0.9632, 0.912, 0.218, 0.9184, 0.1966, 0.8785, 0.1747, 0.8752, 0.1856, 0.8752, 0.1856, 0.8785, 0.1747, 0.837, 0.1555, 0.558, 0.9632, 0.5313, 0.9428, 0.5048, 0.9827, 0.5275, 1.0, 0.9756, 0.2845, 0.9874, 0.245, 0.9552, 0.2203, 0.9459, 0.2514, 0.8207, 0.8367, 0.7792, 0.8525, 0.7824, 0.8634, 0.7457, 0.8856, 0.7393, 0.8642, 0.7025, 0.8714, 0.7118, 0.9025, 0.6547, 0.6946, 0.625, 0.672, 0.6141, 0.7288, 0.6456, 0.7528, 0.6106, 0.8668, 0.5791, 0.8428, 0.5564, 0.8956, 0.5861, 0.9182, 0.6343, 0.4129, 0.6519, 0.4224, 0.6739, 0.3681, 0.6532, 0.3569, 0.6577, 0.6387, 0.6309, 0.6183, 0.625, 0.672, 0.6547, 0.6946, 0.7118, 0.9025, 0.7025, 0.8714, 0.6702, 0.8739, 0.682, 0.9134, 0.7824, 0.8634, 0.7792, 0.8525, 0.7393, 0.8642, 0.7457, 0.8856, 0.6456, 0.7528, 0.6141, 0.7288, 0.5986, 0.7865, 0.6307, 0.8109])
me_sphere.materials.append(mat_material)
me_sphere.use_remesh_preserve_volume = False
me_sphere.use_remesh_preserve_attributes = False
me_sphere.use_mirror_vertex_groups = False
me_sphere.update()

# ---- objects
ob_sphere = bpy.data.objects.new('Sphere', me_sphere)
ob_lamp = bpy.data.objects.new('Lamp', light_lamp)
ob_camera = bpy.data.objects.new('Camera', cam_camera)

# ---- transforms, parenting, visibility, modifiers, constraints
ob_sphere.location = (0.0, 0.0, 0.0)
ob_sphere.rotation_euler = (1.571, 0.0, 0.0)
ob_sphere.lineart.crease_threshold = 0.0
ob_lamp.location = (4.076, 1.005, 5.904)
ob_lamp.rotation_euler = (0.6503, 0.05522, 1.866)
ob_lamp.lock_rotations_4d = False
ob_lamp.empty_display_type = 'ARROWS'
ob_lamp.color = (0.0, 0.0, 0.0, 0.0)
ob_lamp.lineart.crease_threshold = 0.0
ob_camera.location = (7.481, -6.508, 5.344)
ob_camera.rotation_euler = (1.109, 0.0, 0.8149)
ob_camera.lock_rotations_4d = False
ob_camera.empty_display_type = 'ARROWS'
ob_camera.color = (0.0, 0.0, 0.0, 0.0)
ob_camera.display_type = 'WIRE'
ob_camera.lineart.crease_threshold = 0.0

# ---- collection membership
col_collection_1.objects.link(ob_sphere)
col_collection_1.objects.link(ob_lamp)
col_collection_1.objects.link(ob_camera)

# ---- scene / render settings (as saved in the file)
scene.camera = ob_camera
scene.frame_start = 1; scene.frame_end = 250; scene.frame_set(1)
scene.render.engine = 'BLENDER_EEVEE_NEXT'
scene.render.resolution_percentage = 50
scene.render.dither_intensity = 0.0
scene.cycles.use_denoising = False
scene.cycles.samples = 128
scene.cycles.sampling_pattern = 'TABULATED_SOBOL'
scene.cycles.use_adaptive_sampling = False
scene.cycles.use_light_tree = False
scene.cycles.blur_glossy = 0.0
scene.cycles.sample_clamp_indirect = 0.0
scene.view_settings.view_transform = 'Standard'
bpy.context.view_layer.update()
